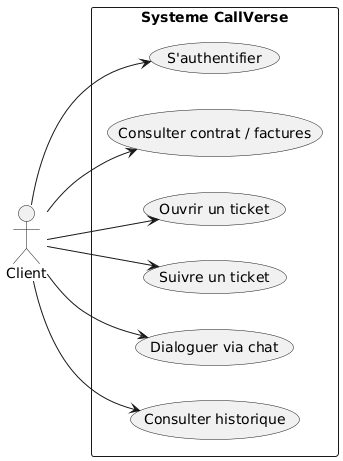

The diagram above was rendered by PlantUML. Its source (embedded in the PNG):
@startuml
left to right direction

actor Client

rectangle "Systeme CallVerse" {
  usecase "S'authentifier" as UC1
  usecase "Consulter contrat / factures" as UC2
  usecase "Ouvrir un ticket" as UC3
  usecase "Suivre un ticket" as UC4
  usecase "Dialoguer via chat" as UC5
  usecase "Consulter historique" as UC6
}

Client --> UC1
Client --> UC2
Client --> UC3
Client --> UC4
Client --> UC5
Client --> UC6
@enduml